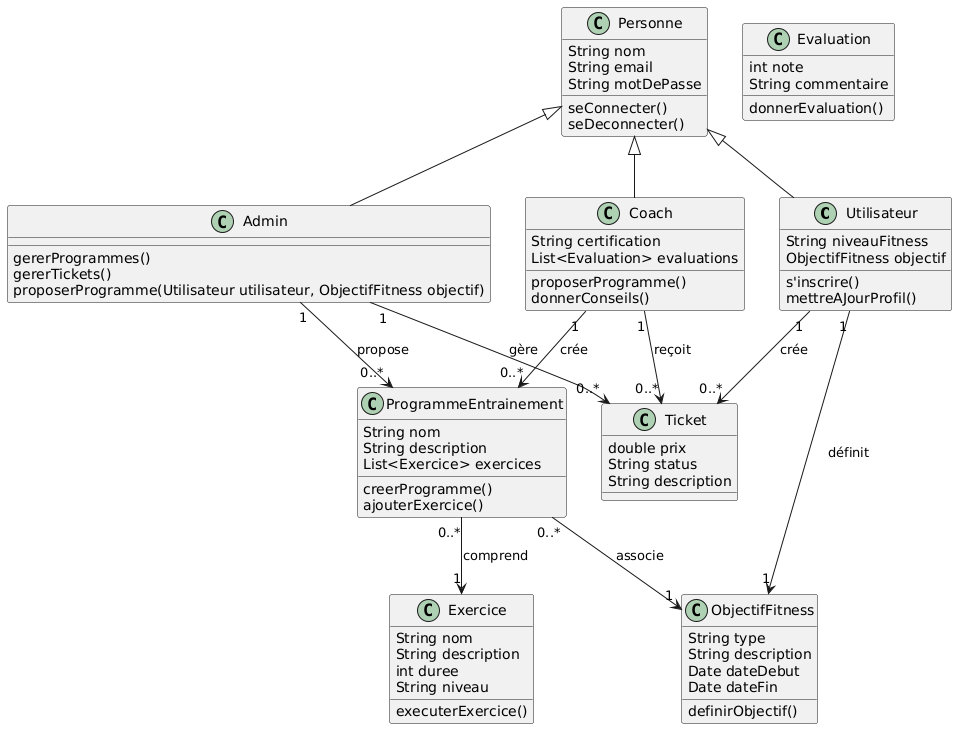

The diagram above was rendered by PlantUML. Its source (embedded in the PNG):
@startuml
class Utilisateur {
  String niveauFitness
  ObjectifFitness objectif
  s'inscrire()
  mettreAJourProfil()
}

class Personne {
  String nom
  String email
  String motDePasse
  seConnecter()
  seDeconnecter()
}

class Coach {
  String certification
  List<Evaluation> evaluations
  proposerProgramme()
  donnerConseils()
}

class Admin {
  gererProgrammes()
  gererTickets()
  proposerProgramme(Utilisateur utilisateur, ObjectifFitness objectif)
}

class ProgrammeEntrainement {
  String nom
  String description
  List<Exercice> exercices
  creerProgramme()
  ajouterExercice()
}

class Exercice {
  String nom
  String description
  int duree
  String niveau
  executerExercice()
}

class ObjectifFitness {
  String type
  String description
  Date dateDebut
  Date dateFin
  definirObjectif()
}



class Evaluation {
  int note
  String commentaire
  donnerEvaluation()
}

class Ticket {
  double prix
  String status
  String description
}

Personne <|-- Utilisateur 
Personne <|-- Coach
Personne <|-- Admin


Utilisateur "1" --> "1" ObjectifFitness : "définit"
Utilisateur "1" --> "0..*" Ticket : "crée"



ProgrammeEntrainement "0..*" --> "1" Exercice : "comprend"
ProgrammeEntrainement "0..*" --> "1" ObjectifFitness : "associe"

Admin "1" --> "0..*" ProgrammeEntrainement : "propose"
Admin "1" --> "0..*" Ticket : "gère"

Coach "1" --> "0..*" Ticket : "reçoit"
Coach "1" --> "0..*" ProgrammeEntrainement : "crée"
@enduml